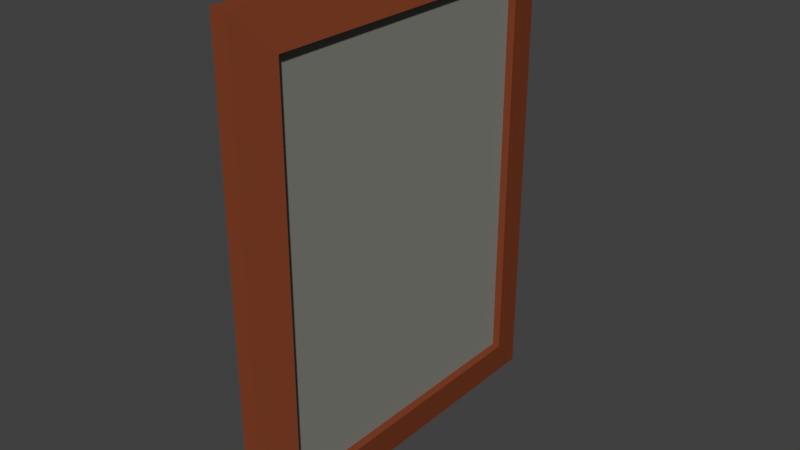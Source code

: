 # Source: picture2_wip.blend  (saved by Blender 2.79.0; exported with 4.5.12 LTS)
import bpy
from mathutils import Matrix  # noqa: F401  (used for matrix-valued properties, if any)

bpy.ops.wm.read_factory_settings(use_empty=True)
scene = bpy.context.scene
scene.name = 'Scene'

# ---- collections
col_collection_1 = bpy.data.collections.new('Collection 1'); scene.collection.children.link(col_collection_1)

# ---- materials (node trees are filled in below, after node groups)
mat_material_002 = bpy.data.materials.new('Material.002')
mat_material_002.alpha_threshold = 0.0
mat_material_002.use_transparent_shadow = False
mat_material_002.diffuse_color = (0.227, 0.053, 0.021, 1.0)
mat_material_002.roughness = 0.5
mat_material_001 = bpy.data.materials.new('Material.001')
mat_material_001.alpha_threshold = 0.0
mat_material_001.use_transparent_shadow = False
mat_material_001.diffuse_color = (0.2253, 0.227, 0.1988, 1.0)
mat_material_001.roughness = 0.5

# ---- material node trees

# ---- world
world_world = bpy.data.worlds.new('World'); scene.world = world_world
world_world.color = (0.05088, 0.05088, 0.05088)
world_world.use_sun_shadow = False
world_world.sun_shadow_jitter_overblur = 0.0
world_world.cycles.sampling_method = 'MANUAL'

# ---- meshes
me_plane = bpy.data.meshes.new('Plane')
me_plane.from_pydata([(1.0, -1.0, 0.12), (1.0, 1.0, 0.12), (-1.0, 1.0, 0.12), (-1.0, -1.0, 0.12), (-1.2, 1.267, 1.51e-08), (-1.2, -1.267, 1.51e-08), (1.2, -1.267, -1.51e-08), (1.2, 1.267, -1.51e-08), (-1.2, 1.267, 0.08), (-1.2, -1.267, 0.08), (1.2, -1.267, 0.08), (1.2, 1.267, 0.08), (-1.0, 1.0, 0.08), (-1.0, -1.0, 0.08), (1.0, -1.0, 0.08), (1.0, 1.0, 0.08)], [], [(0, 1, 15, 14), (13, 14, 15, 12), (3, 2, 8, 9), (1, 0, 10, 11), (6, 7, 11, 10), (4, 5, 9, 8), (7, 4, 8, 11), (5, 6, 10, 9), (2, 1, 11, 8), (0, 3, 9, 10), (2, 3, 13, 12), (1, 2, 12, 15), (3, 0, 14, 13)])
me_plane.polygons.foreach_set('material_index', [0, 1, 0, 0, 0, 0, 0, 0, 0, 0, 0, 0, 0])
me_plane.materials.append(mat_material_002)
me_plane.materials.append(mat_material_001)
me_plane.use_remesh_preserve_volume = False
me_plane.use_remesh_preserve_attributes = False
me_plane.use_mirror_vertex_groups = False
me_plane.update()

# ---- objects
ob_plane = bpy.data.objects.new('Plane', me_plane)

# ---- transforms, parenting, visibility, modifiers, constraints
ob_plane.location = (0.0, 0.0, 0.0)
ob_plane.rotation_euler = (-0.0, 1.571, 0.0)
ob_plane.scale = (0.25, 0.1875, 0.25)
ob_plane.lineart.crease_threshold = 0.0

# ---- collection membership
col_collection_1.objects.link(ob_plane)

# ---- scene / render settings (as saved in the file)
scene.frame_start = 1; scene.frame_end = 250; scene.frame_set(1)
scene.render.engine = 'BLENDER_EEVEE_NEXT'
scene.render.resolution_percentage = 50
scene.render.dither_intensity = 0.0
scene.cycles.use_denoising = False
scene.cycles.samples = 128
scene.cycles.sampling_pattern = 'TABULATED_SOBOL'
scene.cycles.use_adaptive_sampling = False
scene.cycles.use_light_tree = False
scene.cycles.blur_glossy = 0.0
scene.cycles.sample_clamp_indirect = 0.0
scene.view_settings.view_transform = 'Standard'
bpy.context.view_layer.update()

# ---- added for rendering (the .blend has no active camera and no usable light): camera, sun
cam_auto = bpy.data.cameras.new('AutoCamera')
cam_auto.lens = 50.0
cam_auto.sensor_width = 36.0
cam_auto.clip_end = 1000.0
ob_auto_camera = bpy.data.objects.new('AutoCamera', cam_auto)
scene.collection.objects.link(ob_auto_camera)
ob_auto_camera.location = (0.723583, -0.850299, 0.566866)
ob_auto_camera.rotation_euler = (1.09748, -7.21219e-08, 0.694738)
scene.camera = ob_auto_camera
light_auto_sun = bpy.data.lights.new('AutoSun', 'SUN')
light_auto_sun.energy = 3.0
light_auto_sun.angle = 0.0523599
ob_auto_sun = bpy.data.objects.new('AutoSun', light_auto_sun)
scene.collection.objects.link(ob_auto_sun)
ob_auto_sun.rotation_euler = (0.872665, 0.174533, 0.523599)
bpy.context.view_layer.update()
